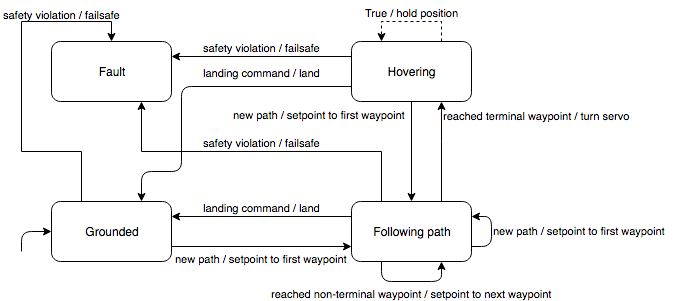

The diagram above was exported from draw.io. Its source (the exported page's mxGraphModel, read from the mxfile embedded in the PNG):
<mxGraphModel dx="630" dy="1150" grid="1" gridSize="10" guides="1" tooltips="1" connect="1" arrows="1" fold="1" page="1" pageScale="1" pageWidth="850" pageHeight="1100" background="#ffffff" math="0" shadow="0">
  <root>
    <mxCell id="0" />
    <mxCell id="1" parent="0" />
    <mxCell id="5" value="new path / setpoint to first waypoint &lt;br&gt;" style="endArrow=classic;html=1;entryX=0;entryY=0.75;labelBorderColor=none;labelPosition=center;verticalLabelPosition=top;align=center;verticalAlign=top;exitX=1;exitY=0.75;" edge="1" parent="1" source="2" target="3">
      <mxGeometry width="50" height="50" relative="1" as="geometry">
        <mxPoint x="220" y="320" as="sourcePoint" />
        <mxPoint x="370" y="320" as="targetPoint" />
      </mxGeometry>
    </mxCell>
    <mxCell id="22" style="edgeStyle=orthogonalEdgeStyle;rounded=0;html=1;exitX=0.25;exitY=0;entryX=0.5;entryY=0;jettySize=auto;orthogonalLoop=1;" edge="1" parent="1" source="2" target="21">
      <mxGeometry relative="1" as="geometry">
        <Array as="points">
          <mxPoint x="100" y="240" />
          <mxPoint x="40" y="240" />
          <mxPoint x="40" y="110" />
          <mxPoint x="130" y="110" />
        </Array>
      </mxGeometry>
    </mxCell>
    <mxCell id="2" value="Grounded" style="rounded=1;whiteSpace=wrap;html=1;" vertex="1" parent="1">
      <mxGeometry x="70" y="290" width="120" height="60" as="geometry" />
    </mxCell>
    <mxCell id="9" value="" style="edgeStyle=orthogonalEdgeStyle;rounded=0;html=1;exitX=0.75;exitY=0;jettySize=auto;orthogonalLoop=1;verticalAlign=bottom;entryX=0.75;entryY=1;" edge="1" parent="1" source="3" target="7">
      <mxGeometry relative="1" as="geometry">
        <mxPoint x="440" y="220" as="targetPoint" />
        <Array as="points">
          <mxPoint x="460" y="230" />
          <mxPoint x="460" y="230" />
        </Array>
      </mxGeometry>
    </mxCell>
    <mxCell id="20" value="landing command / land&lt;br&gt;" style="edgeStyle=orthogonalEdgeStyle;rounded=0;html=1;exitX=0;exitY=0.25;entryX=1;entryY=0.25;jettySize=auto;orthogonalLoop=1;verticalAlign=bottom;" edge="1" parent="1" source="3" target="2">
      <mxGeometry relative="1" as="geometry" />
    </mxCell>
    <mxCell id="26" value="safety violation / failsafe&lt;br&gt;" style="edgeStyle=orthogonalEdgeStyle;rounded=0;html=1;exitX=0.25;exitY=0;entryX=0.75;entryY=1;jettySize=auto;orthogonalLoop=1;verticalAlign=bottom;" edge="1" parent="1" source="3" target="21">
      <mxGeometry relative="1" as="geometry" />
    </mxCell>
    <mxCell id="3" value="Following path&lt;br&gt;" style="rounded=1;whiteSpace=wrap;html=1;" vertex="1" parent="1">
      <mxGeometry x="370" y="290" width="120" height="60" as="geometry" />
    </mxCell>
    <mxCell id="4" value="" style="endArrow=classic;html=1;entryX=0;entryY=0.5;" edge="1" parent="1" target="2">
      <mxGeometry width="50" height="50" relative="1" as="geometry">
        <mxPoint x="40" y="340" as="sourcePoint" />
        <mxPoint x="140" y="310" as="targetPoint" />
        <Array as="points">
          <mxPoint x="40" y="320" />
        </Array>
      </mxGeometry>
    </mxCell>
    <mxCell id="6" value="reached non-terminal waypoint / setpoint to next waypoint&lt;br&gt;" style="endArrow=classic;html=1;exitX=0.25;exitY=1;entryX=0.75;entryY=1;verticalAlign=top;" edge="1" parent="1">
      <mxGeometry width="50" height="50" relative="1" as="geometry">
        <mxPoint x="400" y="350" as="sourcePoint" />
        <mxPoint x="460" y="350" as="targetPoint" />
        <Array as="points">
          <mxPoint x="400" y="370" />
          <mxPoint x="460" y="370" />
        </Array>
      </mxGeometry>
    </mxCell>
    <mxCell id="18" value="True / hold position&lt;br&gt;" style="edgeStyle=orthogonalEdgeStyle;rounded=0;html=1;exitX=0.75;exitY=0;jettySize=auto;orthogonalLoop=1;entryX=0.25;entryY=0;dashed=1;verticalAlign=bottom;" edge="1" parent="1" source="7" target="7">
      <mxGeometry relative="1" as="geometry">
        <mxPoint x="400" y="120" as="targetPoint" />
        <Array as="points">
          <mxPoint x="460" y="110" />
          <mxPoint x="400" y="110" />
        </Array>
      </mxGeometry>
    </mxCell>
    <mxCell id="23" value="safety violation / failsafe&lt;br&gt;" style="edgeStyle=orthogonalEdgeStyle;rounded=0;html=1;exitX=0;exitY=0.25;entryX=1;entryY=0.25;jettySize=auto;orthogonalLoop=1;verticalAlign=bottom;" edge="1" parent="1" source="7" target="21">
      <mxGeometry relative="1" as="geometry" />
    </mxCell>
    <mxCell id="7" value="Hovering&lt;br&gt;" style="rounded=1;whiteSpace=wrap;html=1;" vertex="1" parent="1">
      <mxGeometry x="370" y="130" width="120" height="60" as="geometry" />
    </mxCell>
    <mxCell id="8" value="" style="endArrow=classic;html=1;exitX=1;exitY=0.75;entryX=1;entryY=0.25;" edge="1" parent="1" source="3" target="3">
      <mxGeometry width="50" height="50" relative="1" as="geometry">
        <mxPoint x="530" y="340" as="sourcePoint" />
        <mxPoint x="560" y="300" as="targetPoint" />
        <Array as="points">
          <mxPoint x="510" y="335" />
          <mxPoint x="510" y="305" />
        </Array>
      </mxGeometry>
    </mxCell>
    <mxCell id="12" value="&lt;font style=&quot;font-size: 11px&quot;&gt;reached terminal waypoint / turn servo&lt;br&gt;&lt;br&gt;&lt;/font&gt;" style="text;html=1;resizable=0;points=[];autosize=1;align=left;verticalAlign=top;spacingTop=-4;" vertex="1" parent="1">
      <mxGeometry x="460" y="195" width="200" height="30" as="geometry" />
    </mxCell>
    <mxCell id="13" value="&lt;font style=&quot;font-size: 11px&quot;&gt;new path / setpoint to first waypoint &lt;/font&gt;&lt;br&gt;" style="text;html=1;resizable=0;points=[];autosize=1;align=left;verticalAlign=top;spacingTop=-4;" vertex="1" parent="1">
      <mxGeometry x="510" y="310" width="190" height="20" as="geometry" />
    </mxCell>
    <mxCell id="14" value="&lt;font style=&quot;font-size: 11px&quot;&gt;new path / setpoint to first waypoint&lt;/font&gt;" style="text;html=1;" vertex="1" parent="1">
      <mxGeometry x="250" y="190" width="180" height="20" as="geometry" />
    </mxCell>
    <mxCell id="15" value="" style="endArrow=classic;html=1;exitX=0.5;exitY=1;entryX=0.5;entryY=0;" edge="1" parent="1" source="7" target="3">
      <mxGeometry width="50" height="50" relative="1" as="geometry">
        <mxPoint x="380" y="250" as="sourcePoint" />
        <mxPoint x="430" y="200" as="targetPoint" />
      </mxGeometry>
    </mxCell>
    <mxCell id="17" value="" style="endArrow=classic;html=1;exitX=0;exitY=0.75;entryX=0.75;entryY=0;" edge="1" parent="1" source="7" target="2">
      <mxGeometry width="50" height="50" relative="1" as="geometry">
        <mxPoint x="195" y="210" as="sourcePoint" />
        <mxPoint x="200" y="260" as="targetPoint" />
        <Array as="points">
          <mxPoint x="200" y="175" />
          <mxPoint x="200" y="260" />
          <mxPoint x="160" y="260" />
        </Array>
      </mxGeometry>
    </mxCell>
    <mxCell id="21" value="Fault" style="rounded=1;whiteSpace=wrap;html=1;" vertex="1" parent="1">
      <mxGeometry x="70" y="130" width="120" height="60" as="geometry" />
    </mxCell>
    <mxCell id="27" value="&lt;font style=&quot;font-size: 11px&quot;&gt;safety violation / failsafe&lt;/font&gt;" style="text;html=1;" vertex="1" parent="1">
      <mxGeometry x="20" y="90" width="150" height="20" as="geometry" />
    </mxCell>
    <mxCell id="34" value="&lt;font style=&quot;font-size: 11px&quot;&gt;landing command / land&lt;/font&gt;&lt;br&gt;" style="text;html=1;resizable=0;points=[];autosize=1;align=left;verticalAlign=bottom;spacingTop=-4;" vertex="1" parent="1">
      <mxGeometry x="220" y="150" width="130" height="20" as="geometry" />
    </mxCell>
  </root>
</mxGraphModel>